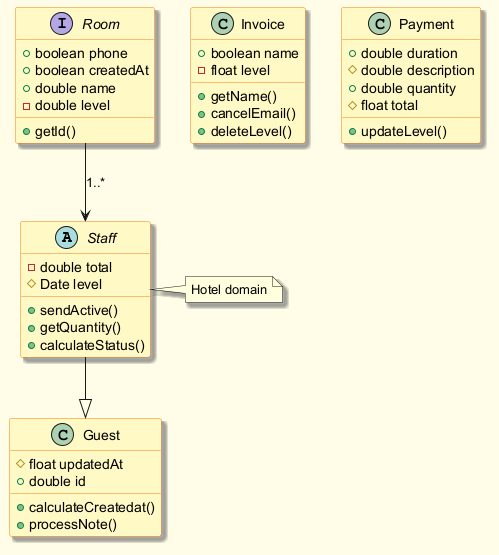

The diagram above was rendered by PlantUML. Its source (embedded in the PNG):
@startuml
skinparam backgroundColor #FFFDE7
skinparam classBackgroundColor #FFF9C4
skinparam classBorderColor #F57F17
skinparam shadowing true
abstract class Staff {
  -double total
  #Date level
  +sendActive()
  +getQuantity()
  +calculateStatus()
}
class Guest {
  #float updatedAt
  +double id
  +calculateCreatedat()
  +processNote()
}
interface Room {
  +boolean phone
  +boolean createdAt
  +double name
  -double level
  +getId()
}
class Invoice {
  +boolean name
  -float level
  +getName()
  +cancelEmail()
  +deleteLevel()
}
class Payment {
  +double duration
  #double description
  +double quantity
  #float total
  +updateLevel()
}
Room --> Staff : "1..*"
Staff --|> Guest
note right of Staff : Hotel domain
@enduml